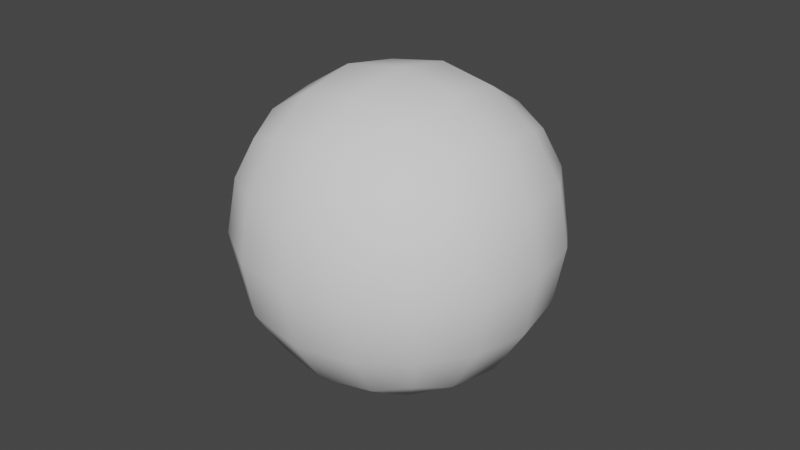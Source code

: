 # Source: CuboSphere_1.blend  (saved by Blender 3.5.10; exported with 4.5.12 LTS)
import bpy
from mathutils import Matrix  # noqa: F401  (used for matrix-valued properties, if any)

bpy.ops.wm.read_factory_settings(use_empty=True)
scene = bpy.context.scene
scene.name = 'Scene'

# ---- collections
col_collection = bpy.data.collections.new('Collection'); scene.collection.children.link(col_collection)

# ---- world
world_world = bpy.data.worlds.new('World'); scene.world = world_world
world_world.use_nodes = True; world_world.node_tree.nodes.clear()
_N = world_world.node_tree.nodes; _L = world_world.node_tree.links
n0 = _N.new('ShaderNodeOutputWorld'); n0.name = 'World Output'; n0.location = (300, 300)
n1 = _N.new('ShaderNodeBackground'); n1.name = 'Background'; n1.location = (10, 300)
n1.inputs[0].default_value = (0.05088, 0.05088, 0.05088, 1.0)
_L.new(n1.outputs[0], n0.inputs[0])
n0.is_active_output = True
world_world.color = (0.05088, 0.05088, 0.05088)
world_world.use_sun_shadow = False
world_world.sun_shadow_jitter_overblur = 0.0

# ---- meshes
me_cube_001 = bpy.data.meshes.new('Cube.001')
me_cube_001.from_pydata([(-1.0, -1.0, -1.0), (-1.0, -1.0, 1.0), (-1.0, 1.0, -1.0), (-1.0, 1.0, 1.0), (1.0, -1.0, -1.0), (1.0, -1.0, 1.0), (1.0, 1.0, -1.0), (1.0, 1.0, 1.0)], [], [(0, 1, 3, 2), (2, 3, 7, 6), (6, 7, 5, 4), (4, 5, 1, 0), (2, 6, 4, 0), (7, 3, 1, 5)])
me_cube_001.polygons.foreach_set('use_smooth', [True] * 6)
_uv = me_cube_001.uv_layers.new(name='UVMap')
_uv.uv.foreach_set('vector', [0.375, 0.0, 0.625, 0.0, 0.625, 0.25, 0.375, 0.25, 0.375, 0.25, 0.625, 0.25, 0.625, 0.5, 0.375, 0.5, 0.375, 0.5, 0.625, 0.5, 0.625, 0.75, 0.375, 0.75, 0.375, 0.75, 0.625, 0.75, 0.625, 1.0, 0.375, 1.0, 0.125, 0.5, 0.375, 0.5, 0.375, 0.75, 0.125, 0.75, 0.625, 0.5, 0.875, 0.5, 0.875, 0.75, 0.625, 0.75])
me_cube_001.update()

# ---- objects
ob_cube = bpy.data.objects.new('Cube', me_cube_001)

# ---- transforms, parenting, visibility, modifiers, constraints
ob_cube.location = (0.0, 0.0, 0.0)
_m = ob_cube.modifiers.new('Subdivision', 'SUBSURF')
_m.levels = 3

# ---- collection membership
scene.collection.objects.link(ob_cube)

# ---- scene / render settings (as saved in the file)
scene.frame_start = 1; scene.frame_end = 250; scene.frame_set(24)
scene.render.engine = 'BLENDER_EEVEE_NEXT'
scene.cycles.sampling_pattern = 'TABULATED_SOBOL'
scene.view_settings.view_transform = 'Filmic'
bpy.context.view_layer.update()

# ---- added for rendering (the .blend has no active camera and no usable light): camera, sun
cam_auto = bpy.data.cameras.new('AutoCamera')
cam_auto.lens = 50.0
cam_auto.sensor_width = 36.0
cam_auto.clip_end = 1000.0
ob_auto_camera = bpy.data.objects.new('AutoCamera', cam_auto)
scene.collection.objects.link(ob_auto_camera)
ob_auto_camera.location = (3.20507, -3.84609, 2.56406)
ob_auto_camera.rotation_euler = (1.09748, -7.21219e-08, 0.694738)
scene.camera = ob_auto_camera
light_auto_sun = bpy.data.lights.new('AutoSun', 'SUN')
light_auto_sun.energy = 3.0
light_auto_sun.angle = 0.0523599
ob_auto_sun = bpy.data.objects.new('AutoSun', light_auto_sun)
scene.collection.objects.link(ob_auto_sun)
ob_auto_sun.rotation_euler = (0.872665, 0.174533, 0.523599)
bpy.context.view_layer.update()
